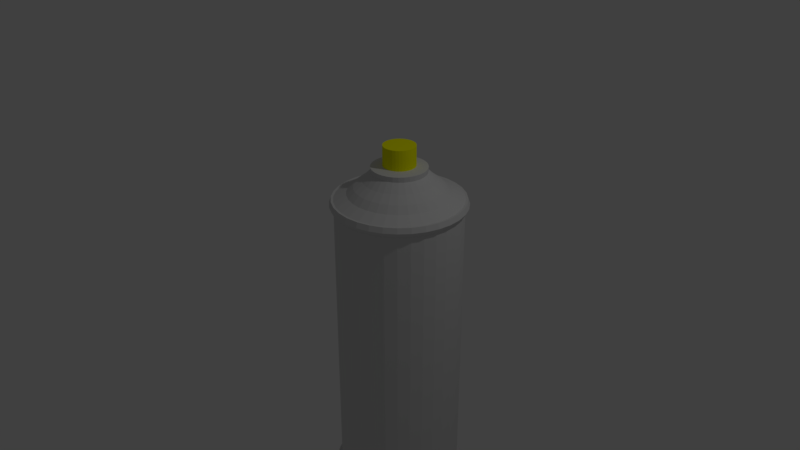 # Source: berbahaya4.blend  (saved by Blender 2.79.0; exported with 4.5.12 LTS)
import bpy
from mathutils import Matrix  # noqa: F401  (used for matrix-valued properties, if any)

bpy.ops.wm.read_factory_settings(use_empty=True)
scene = bpy.context.scene
scene.name = 'Scene'

# ---- collections
col_collection_1 = bpy.data.collections.new('Collection 1'); scene.collection.children.link(col_collection_1)

# ---- materials (node trees are filled in below, after node groups)
mat_material_001 = bpy.data.materials.new('Material.001')
mat_material_001.alpha_threshold = 0.0
mat_material_001.use_transparent_shadow = False
mat_material_001.diffuse_color = (1.0, 1.0, 0.0, 1.0)
mat_material_001.roughness = 0.5
mat_material_002 = bpy.data.materials.new('Material.002')
mat_material_002.alpha_threshold = 0.0
mat_material_002.use_transparent_shadow = False
mat_material_002.diffuse_color = (0.7106, 0.7106, 0.7106, 1.0)
mat_material_002.roughness = 0.5

# ---- material node trees

# ---- world
world_world = bpy.data.worlds.new('World'); scene.world = world_world
world_world.color = (0.05088, 0.05088, 0.05088)
world_world.use_sun_shadow = False
world_world.sun_shadow_jitter_overblur = 0.0
world_world.cycles.sampling_method = 'MANUAL'

# ---- cameras
cam_camera = bpy.data.cameras.new('Camera')
cam_camera.clip_end = 100.0
cam_camera.lens = 35.0
cam_camera.sensor_width = 32.0
cam_camera.sensor_height = 18.0
cam_camera.ortho_scale = 7.314
cam_camera.dof.focus_distance = 0.0
cam_camera.dof.aperture_fstop = 128.0

# ---- lights
light_lamp = bpy.data.lights.new('Lamp', 'POINT')
light_lamp.transmission_factor = 0.0
light_lamp.cutoff_distance = 30.0
light_lamp.energy = 100.0
light_lamp.shadow_buffer_clip_start = 1.001
light_lamp.shadow_soft_size = 0.1
light_lamp.shadow_maximum_resolution = 0.006
light_lamp.use_absolute_resolution = True

# ---- meshes
me_cylinder = bpy.data.meshes.new('Cylinder')
me_cylinder.from_pydata([(0.0, 1.0, -1.0), (0.0, 1.0, 1.0), (0.1951, 0.9808, -1.0), (0.1951, 0.9808, 1.0), (0.3827, 0.9239, -1.0), (0.3827, 0.9239, 1.0), (0.5556, 0.8315, -1.0), (0.5556, 0.8315, 1.0), (0.7071, 0.7071, -1.0), (0.7071, 0.7071, 1.0), (0.8315, 0.5556, -1.0), (0.8315, 0.5556, 1.0), (0.9239, 0.3827, -1.0), (0.9239, 0.3827, 1.0), (0.9808, 0.1951, -1.0), (0.9808, 0.1951, 1.0), (1.0, 7.55e-08, -1.0), (1.0, 7.55e-08, 1.0), (0.9808, -0.1951, -1.0), (0.9808, -0.1951, 1.0), (0.9239, -0.3827, -1.0), (0.9239, -0.3827, 1.0), (0.8315, -0.5556, -1.0), (0.8315, -0.5556, 1.0), (0.7071, -0.7071, -1.0), (0.7071, -0.7071, 1.0), (0.5556, -0.8315, -1.0), (0.5556, -0.8315, 1.0), (0.3827, -0.9239, -1.0), (0.3827, -0.9239, 1.0), (0.1951, -0.9808, -1.0), (0.1951, -0.9808, 1.0), (-3.258e-07, -1.0, -1.0), (-3.258e-07, -1.0, 1.0), (-0.1951, -0.9808, -1.0), (-0.1951, -0.9808, 1.0), (-0.3827, -0.9239, -1.0), (-0.3827, -0.9239, 1.0), (-0.5556, -0.8315, -1.0), (-0.5556, -0.8315, 1.0), (-0.7071, -0.7071, -1.0), (-0.7071, -0.7071, 1.0), (-0.8315, -0.5556, -1.0), (-0.8315, -0.5556, 1.0), (-0.9239, -0.3827, -1.0), (-0.9239, -0.3827, 1.0), (-0.9808, -0.1951, -1.0), (-0.9808, -0.1951, 1.0), (-1.0, 9.656e-07, -1.0), (-1.0, 9.656e-07, 1.0), (-0.9808, 0.1951, -1.0), (-0.9808, 0.1951, 1.0), (-0.9239, 0.3827, -1.0), (-0.9239, 0.3827, 1.0), (-0.8315, 0.5556, -1.0), (-0.8315, 0.5556, 1.0), (-0.7071, 0.7071, -1.0), (-0.7071, 0.7071, 1.0), (-0.5556, 0.8315, -1.0), (-0.5556, 0.8315, 1.0), (-0.3827, 0.9239, -1.0), (-0.3827, 0.9239, 1.0), (-0.1951, 0.9808, -1.0), (-0.1951, 0.9808, 1.0), (0.0, 1.0, 1.067), (0.1951, 0.9808, 1.067), (0.3827, 0.9239, 1.067), (0.5556, 0.8315, 1.067), (0.7071, 0.7071, 1.067), (0.8315, 0.5556, 1.067), (0.9239, 0.3827, 1.067), (0.9808, 0.1951, 1.067), (1.0, 7.55e-08, 1.067), (0.9808, -0.1951, 1.067), (0.9239, -0.3827, 1.067), (0.8315, -0.5556, 1.067), (0.7071, -0.7071, 1.067), (0.5556, -0.8315, 1.067), (0.3827, -0.9239, 1.067), (0.1951, -0.9808, 1.067), (-3.258e-07, -1.0, 1.067), (-0.1951, -0.9808, 1.067), (-0.3827, -0.9239, 1.067), (-0.5556, -0.8315, 1.067), (-0.7071, -0.7071, 1.067), (-0.8315, -0.5556, 1.067), (-0.9239, -0.3827, 1.067), (-0.9808, -0.1951, 1.067), (-1.0, 9.656e-07, 1.067), (-0.9808, 0.1951, 1.067), (-0.9239, 0.3827, 1.067), (-0.8315, 0.5556, 1.067), (-0.7071, 0.7071, 1.067), (-0.5556, 0.8315, 1.067), (-0.3827, 0.9239, 1.067), (-0.1951, 0.9808, 1.067), (0.2012, 1.017, 1.012), (-0.001017, 1.037, 1.012), (0.3957, 0.9578, 1.012), (0.575, 0.862, 1.012), (0.7321, 0.7331, 1.012), (0.861, 0.576, 1.012), (0.9568, 0.3967, 1.012), (1.016, 0.2023, 1.012), (1.036, 6.86e-08, 1.012), (1.016, -0.2023, 1.012), (0.9568, -0.3967, 1.012), (0.861, -0.576, 1.012), (0.7321, -0.7331, 1.012), (0.575, -0.862, 1.012), (0.3957, -0.9578, 1.012), (0.2012, -1.017, 1.012), (-0.001018, -1.037, 1.012), (-0.2033, -1.017, 1.012), (-0.3978, -0.9578, 1.012), (-0.577, -0.862, 1.012), (-0.7341, -0.7331, 1.012), (-0.863, -0.576, 1.012), (-0.9588, -0.3967, 1.012), (-1.018, -0.2023, 1.012), (-1.038, 9.914e-07, 1.012), (-1.018, 0.2023, 1.012), (-0.9588, 0.3967, 1.012), (-0.863, 0.576, 1.012), (-0.7341, 0.7331, 1.012), (-0.577, 0.862, 1.012), (-0.3978, 0.9578, 1.012), (-0.2033, 1.017, 1.012), (0.2022, 1.017, 1.069), (-1.349e-05, 1.037, 1.069), (0.3967, 0.9578, 1.069), (0.576, 0.862, 1.069), (0.7331, 0.7331, 1.069), (0.862, 0.576, 1.069), (0.9578, 0.3967, 1.069), (1.017, 0.2023, 1.069), (1.037, 6.86e-08, 1.069), (1.017, -0.2023, 1.069), (0.9578, -0.3967, 1.069), (0.862, -0.576, 1.069), (0.7331, -0.7331, 1.069), (0.576, -0.862, 1.069), (0.3967, -0.9578, 1.069), (0.2022, -1.017, 1.069), (-1.383e-05, -1.037, 1.069), (-0.2023, -1.017, 1.069), (-0.3967, -0.9578, 1.069), (-0.576, -0.862, 1.069), (-0.7331, -0.7331, 1.069), (-0.862, -0.576, 1.069), (-0.9578, -0.3967, 1.069), (-1.017, -0.2023, 1.069), (-1.037, 9.914e-07, 1.069), (-1.017, 0.2023, 1.069), (-0.9578, 0.3967, 1.069), (-0.862, 0.576, 1.069), (-0.7331, 0.7331, 1.069), (-0.576, 0.862, 1.069), (-0.3967, 0.9578, 1.069), (-0.2023, 1.017, 1.069), (3.757e-08, 1.0, -1.057), (0.1951, 0.9808, -1.057), (0.3827, 0.9239, -1.057), (0.5556, 0.8315, -1.057), (0.7071, 0.7071, -1.057), (0.8315, 0.5556, -1.057), (0.9239, 0.3827, -1.057), (0.9808, 0.1951, -1.057), (1.0, 7.55e-08, -1.057), (0.9808, -0.1951, -1.057), (0.9239, -0.3827, -1.057), (0.8315, -0.5556, -1.057), (0.7071, -0.7071, -1.057), (0.5556, -0.8315, -1.057), (0.3827, -0.9239, -1.057), (0.1951, -0.9808, -1.057), (-2.883e-07, -1.0, -1.057), (-0.1951, -0.9808, -1.057), (-0.3827, -0.9239, -1.057), (-0.5556, -0.8315, -1.057), (-0.7071, -0.7071, -1.057), (-0.8315, -0.5556, -1.057), (-0.9239, -0.3827, -1.057), (-0.9808, -0.1951, -1.057), (-1.0, 9.656e-07, -1.057), (-0.9808, 0.1951, -1.057), (-0.9239, 0.3827, -1.057), (-0.8315, 0.5556, -1.057), (-0.7071, 0.7071, -1.057), (-0.5556, 0.8315, -1.057), (-0.3827, 0.9239, -1.057), (-0.1951, 0.9808, -1.057), (-9.427e-09, 1.056, -0.9984), (0.2059, 1.035, -0.9984), (0.4039, 0.9752, -0.9984), (0.5864, 0.8776, -0.9984), (0.7464, 0.7464, -0.9984), (0.8776, 0.5864, -0.9984), (0.9752, 0.4039, -0.9984), (1.035, 0.2059, -0.9984), (1.056, 6.343e-08, -0.9984), (1.035, -0.2059, -0.9984), (0.9752, -0.4039, -0.9984), (0.8776, -0.5864, -0.9984), (0.7464, -0.7464, -0.9984), (0.5864, -0.8776, -0.9984), (0.4039, -0.9752, -0.9984), (0.2059, -1.035, -0.9984), (-3.534e-07, -1.056, -0.9984), (-0.2059, -1.035, -0.9984), (-0.4039, -0.9752, -0.9984), (-0.5864, -0.8776, -0.9984), (-0.7464, -0.7464, -0.9984), (-0.8776, -0.5864, -0.9984), (-0.9752, -0.4039, -0.9984), (-1.035, -0.2059, -0.9984), (-1.056, 1.003e-06, -0.9984), (-1.035, 0.2059, -0.9984), (-0.9752, 0.4039, -0.9984), (-0.8776, 0.5864, -0.9984), (-0.7464, 0.7464, -0.9984), (-0.5864, 0.8776, -0.9984), (-0.4039, 0.9752, -0.9984), (-0.2059, 1.035, -0.9984), (3.023e-08, 1.056, -1.059), (0.2059, 1.035, -1.059), (0.4039, 0.9752, -1.059), (0.5864, 0.8776, -1.059), (0.7464, 0.7464, -1.059), (0.8776, 0.5864, -1.059), (0.9752, 0.4039, -1.059), (1.035, 0.2059, -1.059), (1.056, 6.343e-08, -1.059), (1.035, -0.2059, -1.059), (0.9752, -0.4039, -1.059), (0.8776, -0.5864, -1.059), (0.7464, -0.7464, -1.059), (0.5864, -0.8776, -1.059), (0.4039, -0.9752, -1.059), (0.2059, -1.035, -1.059), (-3.137e-07, -1.056, -1.059), (-0.2059, -1.035, -1.059), (-0.4039, -0.9752, -1.059), (-0.5864, -0.8776, -1.059), (-0.7464, -0.7464, -1.059), (-0.8776, -0.5864, -1.059), (-0.9752, -0.4039, -1.059), (-1.035, -0.2059, -1.059), (-1.056, 1.003e-06, -1.059), (-1.035, 0.2059, -1.059), (-0.9752, 0.4039, -1.059), (-0.8776, 0.5864, -1.059), (-0.7464, 0.7464, -1.059), (-0.5864, 0.8776, -1.059), (-0.4039, 0.9752, -1.059), (-0.2059, 1.035, -1.059), (0.04956, 0.2492, 1.423), (-9.705e-08, 0.2541, 1.423), (0.09722, 0.2347, 1.423), (0.1411, 0.2112, 1.423), (0.1796, 0.1796, 1.423), (0.2112, 0.1411, 1.423), (0.2347, 0.09722, 1.423), (0.2492, 0.04956, 1.423), (0.2541, 2.318e-07, 1.423), (0.2492, -0.04956, 1.423), (0.2347, -0.09722, 1.423), (0.2112, -0.1411, 1.423), (0.1796, -0.1796, 1.423), (0.1411, -0.2112, 1.423), (0.09722, -0.2347, 1.423), (0.04956, -0.2492, 1.423), (-1.798e-07, -0.2541, 1.423), (-0.04956, -0.2492, 1.423), (-0.09722, -0.2347, 1.423), (-0.1411, -0.2112, 1.423), (-0.1796, -0.1796, 1.423), (-0.2112, -0.1411, 1.423), (-0.2347, -0.09722, 1.423), (-0.2492, -0.04956, 1.423), (-0.2541, 4.579e-07, 1.423), (-0.2492, 0.04956, 1.423), (-0.2347, 0.09722, 1.423), (-0.2112, 0.1411, 1.423), (-0.1796, 0.1796, 1.423), (-0.1411, 0.2112, 1.423), (-0.09722, 0.2347, 1.423), (-0.04956, 0.2492, 1.423), (-0.7403, 0.3067, 1.106), (-0.6663, 0.4452, 1.106), (0.4452, -0.6663, 1.106), (0.3066, -0.7403, 1.106), (1.851e-09, 0.8013, 1.106), (0.1563, 0.7859, 1.106), (-0.5666, 0.5666, 1.106), (0.1563, -0.7859, 1.106), (0.3066, 0.7403, 1.106), (-0.4452, 0.6663, 1.106), (-2.593e-07, -0.8013, 1.106), (0.4452, 0.6663, 1.106), (-0.3066, 0.7403, 1.106), (-0.1563, -0.7859, 1.106), (0.5666, 0.5666, 1.106), (-0.1563, 0.7859, 1.106), (-0.3066, -0.7403, 1.106), (0.6663, 0.4452, 1.106), (-0.4452, -0.6663, 1.106), (0.7403, 0.3066, 1.106), (-0.5666, -0.5666, 1.106), (0.7859, 0.1563, 1.106), (-0.6663, -0.4452, 1.106), (0.8013, 1.197e-07, 1.106), (-0.7403, -0.3066, 1.106), (0.7859, -0.1563, 1.106), (-0.7859, -0.1563, 1.106), (0.7403, -0.3066, 1.106), (-0.8013, 8.33e-07, 1.106), (0.6663, -0.4452, 1.106), (-0.7859, 0.1563, 1.106), (0.5666, -0.5666, 1.106), (-0.6459, 0.2675, 1.15), (0.3884, -0.5813, 1.15), (-9.75e-09, 0.6991, 1.15), (-0.5813, 0.3884, 1.15), (0.2675, -0.6459, 1.15), (0.1364, 0.6857, 1.15), (-0.4943, 0.4944, 1.15), (0.1364, -0.6857, 1.15), (0.2675, 0.6459, 1.15), (-0.3884, 0.5813, 1.15), (-2.376e-07, -0.6991, 1.15), (0.3884, 0.5813, 1.15), (-0.2675, 0.6459, 1.15), (-0.1364, -0.6857, 1.15), (0.4943, 0.4943, 1.15), (-0.1364, 0.6857, 1.15), (-0.2675, -0.6459, 1.15), (0.5813, 0.3884, 1.15), (-0.3884, -0.5813, 1.15), (0.6459, 0.2675, 1.15), (-0.4943, -0.4943, 1.15), (0.6857, 0.1364, 1.15), (-0.5813, -0.3884, 1.15), (0.6991, 1.448e-07, 1.15), (-0.6459, -0.2675, 1.15), (0.6857, -0.1364, 1.15), (-0.6857, -0.1364, 1.15), (0.6459, -0.2675, 1.15), (-0.6991, 7.67e-07, 1.15), (0.5813, -0.3884, 1.15), (-0.6857, 0.1364, 1.15), (0.4943, -0.4943, 1.15), (-0.5193, 0.2151, 1.194), (0.3123, -0.4674, 1.194), (-9.558e-09, 0.5621, 1.194), (-0.4674, 0.3123, 1.194), (0.2151, -0.5193, 1.194), (0.1097, 0.5513, 1.194), (-0.3975, 0.3975, 1.194), (0.1097, -0.5513, 1.194), (0.2151, 0.5193, 1.194), (-0.3123, 0.4674, 1.194), (-1.927e-07, -0.5621, 1.194), (0.3123, 0.4674, 1.194), (-0.2151, 0.5193, 1.194), (-0.1097, -0.5513, 1.194), (0.3975, 0.3975, 1.194), (-0.1097, 0.5513, 1.194), (-0.2151, -0.5193, 1.194), (0.4674, 0.3123, 1.194), (-0.3123, -0.4674, 1.194), (0.5193, 0.2151, 1.194), (-0.3975, -0.3975, 1.194), (0.5513, 0.1097, 1.194), (-0.4674, -0.3123, 1.194), (0.5621, 1.792e-07, 1.194), (-0.5193, -0.2151, 1.194), (0.5513, -0.1097, 1.194), (-0.5513, -0.1097, 1.194), (0.5193, -0.2151, 1.194), (-0.5621, 6.796e-07, 1.194), (0.4674, -0.3123, 1.194), (-0.5513, 0.1097, 1.194), (0.3975, -0.3975, 1.194), (-0.3983, 0.165, 1.248), (0.2395, -0.3585, 1.248), (-2.086e-08, 0.4311, 1.248), (-0.3585, 0.2395, 1.248), (0.165, -0.3983, 1.248), (0.08411, 0.4229, 1.248), (-0.3049, 0.3049, 1.248), (0.08411, -0.4229, 1.248), (0.165, 0.3983, 1.248), (-0.2395, 0.3585, 1.248), (-1.613e-07, -0.4311, 1.248), (0.2395, 0.3585, 1.248), (-0.165, 0.3983, 1.248), (-0.08411, -0.4229, 1.248), (0.3049, 0.3049, 1.248), (-0.08411, 0.4229, 1.248), (-0.165, -0.3983, 1.248), (0.3585, 0.2395, 1.248), (-0.2395, -0.3585, 1.248), (0.3983, 0.165, 1.248), (-0.3049, -0.3049, 1.248), (0.4229, 0.08411, 1.248), (-0.3585, -0.2395, 1.248), (0.4311, 2.085e-07, 1.248), (-0.3983, -0.165, 1.248), (0.4229, -0.08411, 1.248), (-0.4229, -0.08411, 1.248), (0.3983, -0.165, 1.248), (-0.4311, 5.923e-07, 1.248), (0.3585, -0.2395, 1.248), (-0.4229, 0.08411, 1.248), (0.3049, -0.3049, 1.248), (-0.2352, 0.09741, 1.289), (0.1414, -0.2117, 1.289), (-3.517e-08, 0.2546, 1.289), (-0.2117, 0.1414, 1.289), (0.09741, -0.2352, 1.289), (0.04966, 0.2497, 1.289), (-0.18, 0.18, 1.289), (0.04966, -0.2497, 1.289), (0.09741, 0.2352, 1.289), (-0.1414, 0.2117, 1.289), (-1.181e-07, -0.2546, 1.289), (0.1414, 0.2117, 1.289), (-0.09741, 0.2352, 1.289), (-0.04966, -0.2497, 1.289), (0.18, 0.18, 1.289), (-0.04966, 0.2497, 1.289), (-0.09741, -0.2352, 1.289), (0.2117, 0.1414, 1.289), (-0.1414, -0.2117, 1.289), (0.2352, 0.09741, 1.289), (-0.18, -0.18, 1.289), (0.2497, 0.04966, 1.289), (-0.2117, -0.1414, 1.289), (0.2546, 2.444e-07, 1.289), (-0.2352, -0.09741, 1.289), (0.2497, -0.04966, 1.289), (-0.2497, -0.04966, 1.289), (0.2352, -0.09741, 1.289), (-0.2546, 4.71e-07, 1.289), (0.2117, -0.1414, 1.289), (-0.2497, 0.04966, 1.289), (0.18, -0.18, 1.289), (-0.3625, 0.2422, 1.282), (0.1669, -0.4028, 1.282), (0.08506, 0.4276, 1.282), (-0.3083, 0.3083, 1.282), (0.08506, -0.4276, 1.282), (0.1669, 0.4028, 1.282), (-0.2422, 0.3625, 1.282), (-1.791e-07, -0.436, 1.282), (0.2422, 0.3625, 1.282), (-0.1669, 0.4028, 1.282), (-0.08506, -0.4276, 1.282), (0.3083, 0.3083, 1.282), (-0.08506, 0.4276, 1.282), (-0.1669, -0.4028, 1.282), (0.3625, 0.2422, 1.282), (-0.2422, -0.3625, 1.282), (0.4028, 0.1669, 1.282), (-0.3083, -0.3083, 1.282), (0.4276, 0.08506, 1.282), (-0.3625, -0.2422, 1.282), (0.436, 2.045e-07, 1.282), (-0.4028, -0.1669, 1.282), (0.4276, -0.08506, 1.282), (-0.4276, -0.08506, 1.282), (0.4028, -0.1669, 1.282), (-0.436, 5.926e-07, 1.282), (0.3625, -0.2422, 1.282), (-0.4276, 0.08506, 1.282), (0.3083, -0.3083, 1.282), (-0.4028, 0.1669, 1.282), (0.2422, -0.3625, 1.282), (-3.704e-08, 0.436, 1.282), (1.044, -0.2077, 1.034), (0.9835, -0.4074, 1.034), (-0.4074, -0.9835, 1.034), (-0.5914, -0.8852, 1.034), (-0.8852, 0.5914, 1.034), (-0.7528, 0.7528, 1.034), (0.8852, 0.5914, 1.034), (0.9835, 0.4074, 1.034), (0.4074, -0.9835, 1.034), (0.2077, -1.044, 1.034), (-1.044, -0.2077, 1.034), (-1.065, 1.01e-06, 1.034), (0.2077, 1.044, 1.034), (0.4074, 0.9835, 1.034), (0.8852, -0.5914, 1.034), (-0.7528, -0.7528, 1.034), (-0.5914, 0.8852, 1.034), (1.044, 0.2077, 1.034), (-3.546e-07, -1.065, 1.034), (-1.044, 0.2077, 1.034), (0.5914, 0.8852, 1.034), (0.7528, -0.7528, 1.034), (-0.8852, -0.5914, 1.034), (-0.4074, 0.9835, 1.034), (1.065, 6.203e-08, 1.034), (-0.2077, -1.044, 1.034), (-0.9835, 0.4074, 1.034), (0.7528, 0.7528, 1.034), (0.5914, -0.8852, 1.034), (-0.9835, -0.4074, 1.034), (-0.2077, 1.044, 1.034), (-7.683e-09, 1.065, 1.034), (-0.6049, -0.9053, -1.028), (-0.4167, -1.006, -1.028), (-0.7699, 0.7699, -1.028), (-0.9053, 0.6049, -1.028), (1.006, 0.4167, -1.028), (0.9053, 0.6049, -1.028), (0.2124, -1.068, -1.028), (0.4167, -1.006, -1.028), (-1.089, 1.026e-06, -1.028), (-1.068, -0.2124, -1.028), (0.4167, 1.006, -1.028), (0.2124, 1.068, -1.028), (0.9053, -0.6049, -1.028), (1.006, -0.4167, -1.028), (-0.7699, -0.7699, -1.028), (-0.6049, 0.9053, -1.028), (1.068, 0.2124, -1.028), (-3.476e-07, -1.089, -1.028), (-1.068, 0.2124, -1.028), (0.6049, 0.9053, -1.028), (0.7699, -0.7699, -1.028), (-0.9053, -0.6049, -1.028), (-0.4167, 1.006, -1.028), (1.089, 5.697e-08, -1.028), (-0.2124, -1.068, -1.028), (-1.006, 0.4167, -1.028), (0.7699, 0.7699, -1.028), (0.6049, -0.9053, -1.028), (-1.006, -0.4167, -1.028), (-0.2124, 1.068, -1.028), (1.068, -0.2124, -1.028), (7.217e-09, 1.089, -1.028)], [], [(0, 1, 3, 2), (2, 3, 5, 4), (4, 5, 7, 6), (6, 7, 9, 8), (8, 9, 11, 10), (10, 11, 13, 12), (12, 13, 15, 14), (14, 15, 17, 16), (16, 17, 19, 18), (18, 19, 21, 20), (20, 21, 23, 22), (22, 23, 25, 24), (24, 25, 27, 26), (26, 27, 29, 28), (28, 29, 31, 30), (30, 31, 33, 32), (32, 33, 35, 34), (34, 35, 37, 36), (36, 37, 39, 38), (38, 39, 41, 40), (40, 41, 43, 42), (42, 43, 45, 44), (44, 45, 47, 46), (46, 47, 49, 48), (48, 49, 51, 50), (50, 51, 53, 52), (52, 53, 55, 54), (54, 55, 57, 56), (56, 57, 59, 58), (58, 59, 61, 60), (65, 66, 130, 128), (60, 61, 63, 62), (62, 63, 1, 0), (12, 14, 199, 198), (419, 416, 282, 283), (91, 92, 156, 155), (31, 29, 110, 111), (64, 65, 128, 129), (90, 91, 155, 154), (13, 11, 101, 102), (1, 63, 127, 97), (89, 90, 154, 153), (47, 45, 118, 119), (88, 89, 153, 152), (29, 27, 109, 110), (87, 88, 152, 151), (11, 9, 100, 101), (63, 61, 126, 127), (86, 87, 151, 150), (45, 43, 117, 118), (85, 86, 150, 149), (27, 25, 108, 109), (84, 85, 149, 148), (9, 7, 99, 100), (61, 59, 125, 126), (83, 84, 148, 147), (43, 41, 116, 117), (82, 83, 147, 146), (25, 23, 107, 108), (81, 82, 146, 145), (7, 5, 98, 99), (59, 57, 124, 125), (80, 81, 145, 144), (41, 39, 115, 116), (79, 80, 144, 143), (23, 21, 106, 107), (481, 480, 137, 138), (483, 482, 146, 147), (485, 484, 155, 156), (487, 486, 133, 134), (489, 488, 142, 143), (491, 490, 151, 152), (493, 492, 128, 130), (494, 481, 138, 139), (495, 483, 147, 148), (496, 485, 156, 157), (497, 487, 134, 135), (498, 489, 143, 144), (499, 491, 152, 153), (500, 493, 130, 131), (501, 494, 139, 140), (502, 495, 148, 149), (503, 496, 157, 158), (504, 497, 135, 136), (505, 498, 144, 145), (506, 499, 153, 154), (507, 500, 131, 132), (508, 501, 140, 141), (509, 502, 149, 150), (510, 503, 158, 159), (480, 504, 136, 137), (482, 505, 145, 146), (484, 506, 154, 155), (486, 507, 132, 133), (488, 508, 141, 142), (490, 509, 150, 151), (492, 511, 129, 128), (511, 510, 159, 129), (49, 47, 119, 120), (92, 93, 157, 156), (66, 67, 131, 130), (15, 13, 102, 103), (93, 94, 158, 157), (67, 68, 132, 131), (33, 31, 111, 112), (94, 95, 159, 158), (68, 69, 133, 132), (51, 49, 120, 121), (95, 64, 129, 159), (69, 70, 134, 133), (17, 15, 103, 104), (70, 71, 135, 134), (35, 33, 112, 113), (71, 72, 136, 135), (53, 51, 121, 122), (72, 73, 137, 136), (19, 17, 104, 105), (73, 74, 138, 137), (37, 35, 113, 114), (3, 1, 97, 96), (74, 75, 139, 138), (55, 53, 122, 123), (75, 76, 140, 139), (21, 19, 105, 106), (76, 77, 141, 140), (39, 37, 114, 115), (77, 78, 142, 141), (57, 55, 123, 124), (5, 3, 96, 98), (78, 79, 143, 142), (160, 161, 162, 163, 164, 165, 166, 167, 168, 169, 170, 171, 172, 173, 174, 175, 176, 177, 178, 179, 180, 181, 182, 183, 184, 185, 186, 187, 188, 189, 190, 191), (180, 179, 243, 244), (179, 178, 242, 243), (46, 48, 216, 215), (28, 30, 207, 206), (178, 177, 241, 242), (10, 12, 198, 197), (177, 176, 240, 241), (62, 0, 192, 223), (176, 175, 239, 240), (44, 46, 215, 214), (175, 174, 238, 239), (26, 28, 206, 205), (8, 10, 197, 196), (174, 173, 237, 238), (60, 62, 223, 222), (173, 172, 236, 237), (42, 44, 214, 213), (172, 171, 235, 236), (24, 26, 205, 204), (6, 8, 196, 195), (171, 170, 234, 235), (58, 60, 222, 221), (170, 169, 233, 234), (40, 42, 213, 212), (22, 24, 204, 203), (169, 168, 232, 233), (4, 6, 195, 194), (168, 167, 231, 232), (56, 58, 221, 220), (167, 166, 230, 231), (38, 40, 212, 211), (513, 512, 243, 242), (515, 514, 252, 251), (517, 516, 230, 229), (519, 518, 239, 238), (521, 520, 248, 247), (523, 522, 226, 225), (525, 524, 235, 234), (512, 526, 244, 243), (514, 527, 253, 252), (516, 528, 231, 230), (518, 529, 240, 239), (520, 530, 249, 248), (522, 531, 227, 226), (524, 532, 236, 235), (526, 533, 245, 244), (527, 534, 254, 253), (528, 535, 232, 231), (529, 536, 241, 240), (530, 537, 250, 249), (531, 538, 228, 227), (532, 539, 237, 236), (533, 540, 246, 245), (534, 541, 255, 254), (535, 542, 233, 232), (536, 513, 242, 241), (537, 515, 251, 250), (538, 517, 229, 228), (539, 519, 238, 237), (540, 521, 247, 246), (543, 523, 225, 224), (541, 543, 224, 255), (542, 525, 234, 233), (181, 180, 244, 245), (30, 32, 208, 207), (48, 50, 217, 216), (182, 181, 245, 246), (183, 182, 246, 247), (14, 16, 200, 199), (184, 183, 247, 248), (32, 34, 209, 208), (50, 52, 218, 217), (185, 184, 248, 249), (186, 185, 249, 250), (16, 18, 201, 200), (187, 186, 250, 251), (34, 36, 210, 209), (161, 160, 224, 225), (0, 2, 193, 192), (52, 54, 219, 218), (188, 187, 251, 252), (162, 161, 225, 226), (189, 188, 252, 253), (18, 20, 202, 201), (163, 162, 226, 227), (190, 189, 253, 254), (36, 38, 211, 210), (164, 163, 227, 228), (54, 56, 220, 219), (191, 190, 254, 255), (165, 164, 228, 229), (2, 4, 194, 193), (160, 191, 255, 224), (166, 165, 229, 230), (20, 22, 203, 202), (256, 257, 287, 286, 285, 284, 283, 282, 281, 280, 279, 278, 277, 276, 275, 274, 273, 272, 271, 270, 269, 268, 267, 266, 265, 264, 263, 262, 261, 260, 259, 258), (420, 417, 269, 270), (421, 418, 257, 256), (422, 419, 283, 284), (423, 420, 270, 271), (424, 421, 256, 258), (425, 422, 284, 285), (426, 423, 271, 272), (427, 424, 258, 259), (428, 425, 285, 286), (429, 426, 272, 273), (430, 427, 259, 260), (431, 428, 286, 287), (432, 429, 273, 274), (433, 430, 260, 261), (418, 431, 287, 257), (434, 432, 274, 275), (435, 433, 261, 262), (436, 434, 275, 276), (437, 435, 262, 263), (438, 436, 276, 277), (439, 437, 263, 264), (440, 438, 277, 278), (441, 439, 264, 265), (442, 440, 278, 279), (443, 441, 265, 266), (444, 442, 279, 280), (445, 443, 266, 267), (446, 444, 280, 281), (447, 445, 267, 268), (416, 446, 281, 282), (417, 447, 268, 269), (77, 76, 319, 290), (90, 89, 318, 288), (76, 75, 317, 319), (89, 88, 316, 318), (75, 74, 315, 317), (88, 87, 314, 316), (74, 73, 313, 315), (87, 86, 312, 314), (73, 72, 311, 313), (86, 85, 310, 312), (72, 71, 309, 311), (85, 84, 308, 310), (71, 70, 307, 309), (84, 83, 306, 308), (70, 69, 305, 307), (83, 82, 304, 306), (64, 95, 303, 292), (69, 68, 302, 305), (82, 81, 301, 304), (95, 94, 300, 303), (68, 67, 299, 302), (81, 80, 298, 301), (94, 93, 297, 300), (67, 66, 296, 299), (80, 79, 295, 298), (93, 92, 294, 297), (66, 65, 293, 296), (79, 78, 291, 295), (92, 91, 289, 294), (65, 64, 292, 293), (78, 77, 290, 291), (91, 90, 288, 289), (290, 319, 351, 321), (288, 318, 350, 320), (319, 317, 349, 351), (318, 316, 348, 350), (317, 315, 347, 349), (316, 314, 346, 348), (315, 313, 345, 347), (314, 312, 344, 346), (313, 311, 343, 345), (312, 310, 342, 344), (311, 309, 341, 343), (310, 308, 340, 342), (309, 307, 339, 341), (308, 306, 338, 340), (307, 305, 337, 339), (306, 304, 336, 338), (292, 303, 335, 322), (305, 302, 334, 337), (304, 301, 333, 336), (303, 300, 332, 335), (302, 299, 331, 334), (301, 298, 330, 333), (300, 297, 329, 332), (299, 296, 328, 331), (298, 295, 327, 330), (297, 294, 326, 329), (296, 293, 325, 328), (295, 291, 324, 327), (294, 289, 323, 326), (293, 292, 322, 325), (291, 290, 321, 324), (289, 288, 320, 323), (321, 351, 383, 353), (320, 350, 382, 352), (351, 349, 381, 383), (350, 348, 380, 382), (349, 347, 379, 381), (348, 346, 378, 380), (347, 345, 377, 379), (346, 344, 376, 378), (345, 343, 375, 377), (344, 342, 374, 376), (343, 341, 373, 375), (342, 340, 372, 374), (341, 339, 371, 373), (340, 338, 370, 372), (339, 337, 369, 371), (338, 336, 368, 370), (322, 335, 367, 354), (337, 334, 366, 369), (336, 333, 365, 368), (335, 332, 364, 367), (334, 331, 363, 366), (333, 330, 362, 365), (332, 329, 361, 364), (331, 328, 360, 363), (330, 327, 359, 362), (329, 326, 358, 361), (328, 325, 357, 360), (327, 324, 356, 359), (326, 323, 355, 358), (325, 322, 354, 357), (324, 321, 353, 356), (323, 320, 352, 355), (353, 383, 415, 385), (352, 382, 414, 384), (383, 381, 413, 415), (382, 380, 412, 414), (381, 379, 411, 413), (380, 378, 410, 412), (379, 377, 409, 411), (378, 376, 408, 410), (377, 375, 407, 409), (376, 374, 406, 408), (375, 373, 405, 407), (374, 372, 404, 406), (373, 371, 403, 405), (372, 370, 402, 404), (371, 369, 401, 403), (370, 368, 400, 402), (354, 367, 399, 386), (369, 366, 398, 401), (368, 365, 397, 400), (367, 364, 396, 399), (366, 363, 395, 398), (365, 362, 394, 397), (364, 361, 393, 396), (363, 360, 392, 395), (362, 359, 391, 394), (361, 358, 390, 393), (360, 357, 389, 392), (359, 356, 388, 391), (358, 355, 387, 390), (357, 354, 386, 389), (356, 353, 385, 388), (355, 352, 384, 387), (478, 476, 447, 417), (477, 475, 446, 416), (476, 474, 445, 447), (475, 473, 444, 446), (474, 472, 443, 445), (473, 471, 442, 444), (472, 470, 441, 443), (471, 469, 440, 442), (470, 468, 439, 441), (469, 467, 438, 440), (468, 466, 437, 439), (467, 465, 436, 438), (466, 464, 435, 437), (465, 463, 434, 436), (464, 462, 433, 435), (463, 461, 432, 434), (479, 460, 431, 418), (462, 459, 430, 433), (461, 458, 429, 432), (460, 457, 428, 431), (459, 456, 427, 430), (458, 455, 426, 429), (457, 454, 425, 428), (456, 453, 424, 427), (455, 452, 423, 426), (454, 451, 422, 425), (453, 450, 421, 424), (452, 449, 420, 423), (451, 448, 419, 422), (450, 479, 418, 421), (449, 478, 417, 420), (448, 477, 416, 419), (387, 384, 477, 448), (388, 385, 478, 449), (389, 386, 479, 450), (390, 387, 448, 451), (391, 388, 449, 452), (392, 389, 450, 453), (393, 390, 451, 454), (394, 391, 452, 455), (395, 392, 453, 456), (396, 393, 454, 457), (397, 394, 455, 458), (398, 395, 456, 459), (399, 396, 457, 460), (400, 397, 458, 461), (401, 398, 459, 462), (386, 399, 460, 479), (402, 400, 461, 463), (403, 401, 462, 464), (404, 402, 463, 465), (405, 403, 464, 466), (406, 404, 465, 467), (407, 405, 466, 468), (408, 406, 467, 469), (409, 407, 468, 470), (410, 408, 469, 471), (411, 409, 470, 472), (412, 410, 471, 473), (413, 411, 472, 474), (414, 412, 473, 475), (415, 413, 474, 476), (384, 414, 475, 477), (385, 415, 476, 478), (97, 127, 510, 511), (96, 97, 511, 492), (119, 118, 509, 490), (110, 109, 508, 488), (101, 100, 507, 486), (123, 122, 506, 484), (114, 113, 505, 482), (105, 104, 504, 480), (127, 126, 503, 510), (118, 117, 502, 509), (109, 108, 501, 508), (100, 99, 500, 507), (122, 121, 499, 506), (113, 112, 498, 505), (104, 103, 497, 504), (126, 125, 496, 503), (117, 116, 495, 502), (108, 107, 494, 501), (99, 98, 493, 500), (121, 120, 491, 499), (112, 111, 489, 498), (103, 102, 487, 497), (125, 124, 485, 496), (116, 115, 483, 495), (107, 106, 481, 494), (98, 96, 492, 493), (120, 119, 490, 491), (111, 110, 488, 489), (102, 101, 486, 487), (124, 123, 484, 485), (115, 114, 482, 483), (106, 105, 480, 481), (201, 202, 525, 542), (223, 192, 543, 541), (192, 193, 523, 543), (214, 215, 521, 540), (205, 206, 519, 539), (196, 197, 517, 538), (218, 219, 515, 537), (209, 210, 513, 536), (200, 201, 542, 535), (222, 223, 541, 534), (213, 214, 540, 533), (204, 205, 539, 532), (195, 196, 538, 531), (217, 218, 537, 530), (208, 209, 536, 529), (199, 200, 535, 528), (221, 222, 534, 527), (212, 213, 533, 526), (203, 204, 532, 524), (194, 195, 531, 522), (216, 217, 530, 520), (207, 208, 529, 518), (198, 199, 528, 516), (220, 221, 527, 514), (211, 212, 526, 512), (202, 203, 524, 525), (193, 194, 522, 523), (215, 216, 520, 521), (206, 207, 518, 519), (197, 198, 516, 517), (219, 220, 514, 515), (210, 211, 512, 513)])
me_cylinder.polygons.foreach_set('material_index', [1, 1, 1, 1, 1, 1, 1, 1, 1, 1, 1, 1, 1, 1, 1, 1, 1, 1, 1, 1, 1, 1, 1, 1, 1, 1, 1, 1, 1, 1, 1, 1, 1, 1, 0, 1, 1, 1, 1, 1, 1, 1, 1, 1, 1, 1, 1, 1, 1, 1, 1, 1, 1, 1, 1, 1, 1, 1, 1, 1, 1, 1, 1, 1, 1, 1, 1, 1, 1, 1, 1, 1, 1, 1, 1, 1, 1, 1, 1, 1, 1, 1, 1, 1, 1, 1, 1, 1, 1, 1, 1, 1, 1, 1, 1, 1, 1, 1, 1, 1, 1, 1, 1, 1, 1, 1, 1, 1, 1, 1, 1, 1, 1, 1, 1, 1, 1, 1, 1, 1, 1, 1, 1, 1, 1, 1, 1, 1, 1, 1, 1, 1, 1, 1, 1, 1, 1, 1, 1, 1, 1, 1, 1, 1, 1, 1, 1, 1, 1, 1, 1, 1, 1, 1, 1, 1, 1, 1, 1, 1, 1, 1, 1, 1, 1, 1, 1, 1, 1, 1, 1, 1, 1, 1, 1, 1, 1, 1, 1, 1, 1, 1, 1, 1, 1, 1, 1, 1, 1, 1, 1, 1, 1, 1, 1, 1, 1, 1, 1, 1, 1, 1, 1, 1, 1, 1, 1, 1, 1, 1, 1, 1, 1, 1, 1, 1, 1, 1, 1, 1, 1, 1, 1, 1, 1, 1, 0, 0, 0, 0, 0, 0, 0, 0, 0, 0, 0, 0, 0, 0, 0, 0, 0, 0, 0, 0, 0, 0, 0, 0, 0, 0, 0, 0, 0, 0, 0, 0, 1, 1, 1, 1, 1, 1, 1, 1, 1, 1, 1, 1, 1, 1, 1, 1, 1, 1, 1, 1, 1, 1, 1, 1, 1, 1, 1, 1, 1, 1, 1, 1, 1, 1, 1, 1, 1, 1, 1, 1, 1, 1, 1, 1, 1, 1, 1, 1, 1, 1, 1, 1, 1, 1, 1, 1, 1, 1, 1, 1, 1, 1, 1, 1, 1, 1, 1, 1, 1, 1, 1, 1, 1, 1, 1, 1, 1, 1, 1, 1, 1, 1, 1, 1, 1, 1, 1, 1, 1, 1, 1, 1, 1, 1, 1, 1, 1, 1, 1, 1, 1, 1, 1, 1, 1, 1, 1, 1, 1, 1, 1, 1, 1, 1, 1, 1, 1, 1, 1, 1, 1, 1, 1, 1, 1, 1, 1, 1, 1, 1, 1, 1, 1, 1, 1, 1, 1, 1, 1, 1, 1, 1, 1, 1, 1, 1, 1, 1, 1, 1, 1, 1, 1, 1, 1, 1, 1, 1, 1, 1, 1, 1, 1, 1, 1, 1, 1, 1, 1, 1, 1, 1, 1, 1, 1, 1, 1, 1, 1, 1, 1, 1, 1, 1, 1, 1, 1, 1, 1, 1, 1, 1, 1, 1, 1, 1, 1, 1, 1, 1, 1, 1, 1, 1, 1, 1, 1, 1, 1, 1, 1, 1, 1, 1, 1, 1, 1, 1, 1, 1, 1, 1, 1, 1, 1, 1, 1, 1, 1, 1, 1, 1, 1, 1, 1, 1, 1, 1, 1, 1, 1, 1, 1, 1, 1, 1, 1, 1, 1, 1, 1, 1, 1, 1, 1, 1])
me_cylinder.materials.append(mat_material_001)
me_cylinder.materials.append(mat_material_002)
me_cylinder.use_remesh_preserve_volume = False
me_cylinder.use_remesh_preserve_attributes = False
me_cylinder.use_mirror_vertex_groups = False
me_cylinder.update()

# ---- objects
ob_cylinder = bpy.data.objects.new('Cylinder', me_cylinder)
ob_lamp = bpy.data.objects.new('Lamp', light_lamp)
ob_camera = bpy.data.objects.new('Camera', cam_camera)

# ---- transforms, parenting, visibility, modifiers, constraints
ob_cylinder.location = (0.5675, -2.785e-07, -1.04)
ob_cylinder.scale = (0.7933, 0.7933, 1.896)
ob_cylinder.lineart.crease_threshold = 0.0
ob_lamp.location = (4.076, 1.005, 5.904)
ob_lamp.rotation_euler = (0.6503, 0.05522, 1.866)
ob_lamp.lock_rotations_4d = False
ob_lamp.empty_display_type = 'ARROWS'
ob_lamp.color = (0.0, 0.0, 0.0, 0.0)
ob_lamp.lineart.crease_threshold = 0.0
ob_camera.location = (7.481, -6.508, 5.344)
ob_camera.rotation_euler = (1.109, 0.0, 0.8149)
ob_camera.lock_rotations_4d = False
ob_camera.empty_display_type = 'ARROWS'
ob_camera.color = (0.0, 0.0, 0.0, 0.0)
ob_camera.display_type = 'WIRE'
ob_camera.lineart.crease_threshold = 0.0

# ---- collection membership
col_collection_1.objects.link(ob_cylinder)
col_collection_1.objects.link(ob_lamp)
col_collection_1.objects.link(ob_camera)

# ---- scene / render settings (as saved in the file)
scene.camera = ob_camera
scene.frame_start = 1; scene.frame_end = 250; scene.frame_set(1)
scene.render.engine = 'BLENDER_EEVEE_NEXT'
scene.render.resolution_percentage = 50
scene.render.dither_intensity = 0.0
scene.cycles.use_denoising = False
scene.cycles.samples = 128
scene.cycles.sampling_pattern = 'TABULATED_SOBOL'
scene.cycles.use_adaptive_sampling = False
scene.cycles.use_light_tree = False
scene.cycles.blur_glossy = 0.0
scene.cycles.sample_clamp_indirect = 0.0
scene.view_settings.view_transform = 'Standard'
bpy.context.view_layer.update()
